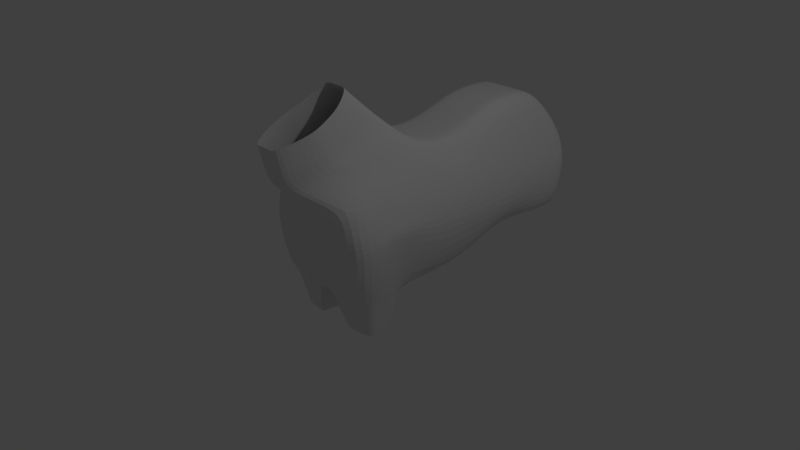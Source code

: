 # Source: Unicorn_2.blend  (saved by Blender 2.79.0; exported with 4.5.12 LTS)
import bpy
from mathutils import Matrix  # noqa: F401  (used for matrix-valued properties, if any)

bpy.ops.wm.read_factory_settings(use_empty=True)
scene = bpy.context.scene
scene.name = 'Scene'

# ---- collections
col_collection_1 = bpy.data.collections.new('Collection 1'); scene.collection.children.link(col_collection_1)

# ---- world
world_world = bpy.data.worlds.new('World'); scene.world = world_world
world_world.color = (0.05088, 0.05088, 0.05088)
world_world.use_sun_shadow = False
world_world.sun_shadow_jitter_overblur = 0.0
world_world.cycles.sampling_method = 'MANUAL'

# ---- cameras
cam_camera = bpy.data.cameras.new('Camera')
cam_camera.clip_end = 100.0
cam_camera.lens = 35.0
cam_camera.sensor_width = 32.0
cam_camera.sensor_height = 18.0
cam_camera.ortho_scale = 7.314
cam_camera.dof.focus_distance = 0.0
cam_camera.dof.aperture_fstop = 128.0

# ---- lights
light_lamp = bpy.data.lights.new('Lamp', 'POINT')
light_lamp.transmission_factor = 0.0
light_lamp.cutoff_distance = 30.0
light_lamp.energy = 100.0
light_lamp.shadow_buffer_clip_start = 1.001
light_lamp.shadow_soft_size = 0.1
light_lamp.shadow_maximum_resolution = 0.006
light_lamp.use_absolute_resolution = True

# ---- meshes
me_plane = bpy.data.meshes.new('Plane')
me_plane.from_pydata([(0.0, -1.0, 0.0), (0.7602, -0.8745, 0.0), (0.0, 2.875, 0.0), (0.7602, 2.875, 0.0), (0.1844, -1.4, 1.447), (0.4554, -0.6101, 1.297), (0.0, 2.875, 1.424), (0.4554, 2.875, 1.424), (0.8027, 3.048, 0.7119), (0.8027, -0.9377, 0.7119), (0.0, 3.048, 0.7119), (0.0, -1.063, 0.7119), (0.8364, -0.8745, 0.356), (0.0, -1.059, 0.356), (0.8364, 2.941, 0.356), (0.0, 2.941, 0.356), (0.679, 3.079, 1.068), (0.0, 3.079, 1.068), (0.679, -0.8745, 1.068), (0.0, -1.19, 1.068), (0.0, 1.805, 0.0559), (0.0, 0.9377, -0.2998), (0.0, -0.03117, -0.3049), (0.6453, -0.03117, -0.3049), (0.6453, 0.9377, -0.2998), (0.6303, 1.805, 0.0559), (0.0, 1.815, 1.708), (0.0, 0.9377, 1.424), (0.3305, -0.9684, 1.582), (0.4554, -0.03117, 1.424), (0.4554, 0.9377, 1.424), (0.4554, 1.815, 1.708), (0.8027, 1.906, 0.7119), (0.8027, 0.9377, 0.7119), (0.8027, -0.03117, 0.7119), (0.8364, 1.906, 0.356), (0.8364, 0.9377, 0.356), (0.8329, -0.03117, 0.628), (0.679, 1.906, 1.068), (0.679, 0.9377, 1.068), (0.679, -0.03117, 1.068), (0.7602, 2.34, 0.02795), (0.4554, 2.391, 1.724), (0.0, 2.34, 0.02795), (0.0, 2.391, 1.724), (0.8027, 2.477, 0.7119), (0.8364, 2.424, 0.356), (0.679, 2.493, 1.068), (0.7602, 2.608, 0.01398), (0.4554, 2.699, 1.65), (0.0, 2.608, 0.01398), (0.0, 2.699, 1.65), (0.8027, 2.763, 0.7119), (0.8364, 2.683, 0.356), (0.679, 2.786, 1.068), (0.0, 1.371, -0.122), (0.6753, 1.371, -0.122), (0.0, 1.422, 1.541), (0.4554, 1.422, 1.541), (0.8027, 1.422, 0.7119), (0.8364, 1.422, 0.356), (0.679, 1.422, 1.068), (0.0, 0.4532, -0.3024), (0.6453, 0.4532, -0.3024), (0.0, 0.4532, 1.526), (0.4554, 0.4532, 1.526), (0.8027, 0.4532, 0.7119), (0.8364, 0.4532, 0.356), (0.679, 0.4532, 1.068), (0.0, -1.4, 1.447), (0.2706, -0.4949, 1.761), (0.0, -0.01044, 1.937), (0.1802, -0.01044, 1.937), (0.1844, -1.274, 1.273), (0.0, -1.274, 1.273), (0.3755, -0.8419, 1.503), (0.3005, 0.2214, 1.731), (0.3355, -0.263, 1.629), (0.0, 0.2214, 1.731), (0.1844, -1.485, 1.858), (0.3305, -1.074, 1.993), (0.0, -1.485, 1.858), (0.2706, -0.6635, 2.172), (0.0, -0.4531, 2.348), (0.1802, -0.4531, 2.348), (0.1199, -0.8922, 0.0), (0.3801, 2.875, 0.0), (0.09012, -0.01044, 1.937), (0.2277, 2.875, 1.424), (0.3493, -0.9555, 0.7119), (0.4013, 3.048, 0.7119), (0.4182, 2.941, 0.356), (0.2898, -0.8922, 0.356), (0.3395, -0.9871, 1.068), (0.3395, 3.079, 1.068), (0.09219, -1.4, 1.447), (0.2277, 0.9377, 1.424), (0.2277, 1.815, 1.708), (0.3226, -0.03117, -0.3049), (0.3226, 0.9377, -0.2998), (0.3151, 1.805, 0.0559), (0.2277, 2.391, 1.724), (0.3801, 2.34, 0.02795), (0.2277, 2.699, 1.65), (0.3801, 2.608, 0.01398), (0.3376, 1.371, -0.122), (0.2277, 1.422, 1.541), (0.3226, 0.4532, -0.3024), (0.2277, 0.4532, 1.526), (0.1503, 0.2214, 1.731), (0.09219, -1.274, 1.273), (0.09012, -0.4531, 2.348), (0.09219, -1.485, 1.858), (0.0, -0.5156, -0.1525), (0.8027, -0.4844, 0.7119), (0.8329, -0.4528, 0.6035), (0.3005, -0.7316, 1.672), (0.679, -0.4528, 1.068), (0.8336, -0.4528, 0.2593), (0.4554, -0.3206, 1.361), (0.3555, -0.5525, 1.566), (0.3005, -0.8686, 2.083), (0.0, -0.7549, -0.1985), (0.7151, -0.6911, -0.2573), (0.6283, -0.5588, -0.734), (0.6453, -0.07823, -0.4848), (0.1199, -0.7089, -0.2573), (0.4579, -0.07823, -0.4848), (0.7027, -0.4528, -0.2137), (0.06845, 2.875, 0.0), (0.01623, -0.01044, 1.937), (0.04101, 2.875, 1.424), (0.04101, 0.9377, 1.424), (0.04101, 1.815, 1.708), (0.04101, 2.391, 1.724), (0.04101, 2.699, 1.65), (0.04101, 1.422, 1.541), (0.04101, 0.4532, 1.526), (0.01623, -0.4531, 2.348), (0.07228, 3.048, 0.7119), (0.07531, 2.941, 0.356), (0.06114, 3.079, 1.068), (0.0581, -0.03117, -0.3049), (0.0581, 0.9377, -0.2998), (0.05675, 1.805, 0.0559), (0.06845, 2.34, 0.02795), (0.06845, 2.608, 0.01398), (0.0608, 1.371, -0.122), (0.0581, 0.4532, -0.3024), (0.02706, 0.2214, 1.731), (0.2628, -0.07823, -0.4848), (0.6036, -0.1723, -0.8005), (0.2656, -0.5766, -0.734), (0.4579, -0.1723, -0.8005), (0.616, -0.4528, -0.7189), (0.2975, -0.1723, -0.8005), (0.1927, -0.6589, -0.4663), (0.4579, -0.1253, -0.6426), (0.6245, -0.1253, -0.6426), (0.6717, -0.6411, -0.4663), (0.2802, -0.1253, -0.6426), (0.6594, -0.4528, -0.4663)], [(113, 0)], [(104, 86, 3, 48), (103, 49, 7, 88), (54, 16, 7, 49), (141, 17, 6, 131), (73, 75, 28, 4), (92, 12, 9, 89), (140, 15, 10, 139), (53, 14, 8, 52), (48, 3, 14, 53), (129, 2, 15, 140), (85, 1, 12, 92), (89, 9, 18, 93), (139, 10, 17, 141), (52, 8, 16, 54), (114, 34, 40, 117), (66, 33, 39, 68), (59, 32, 38, 61), (118, 23, 37, 115), (63, 24, 36, 67), (56, 25, 35, 60), (115, 37, 34, 114), (67, 36, 33, 66), (60, 35, 32, 59), (117, 40, 29, 119), (68, 39, 30, 65), (61, 38, 31, 58), (77, 76, 72, 70), (108, 65, 30, 96), (106, 58, 31, 97), (118, 1, 123, 128), (107, 99, 24, 63), (105, 100, 25, 56), (32, 45, 47, 38), (25, 41, 46, 35), (35, 46, 45, 32), (38, 47, 42, 31), (97, 31, 42, 101), (100, 102, 41, 25), (45, 52, 54, 47), (41, 48, 53, 46), (46, 53, 52, 45), (47, 54, 49, 42), (101, 42, 49, 103), (102, 104, 48, 41), (99, 105, 56, 24), (96, 30, 58, 106), (39, 61, 58, 30), (36, 60, 59, 33), (24, 56, 60, 36), (33, 59, 61, 39), (98, 107, 63, 23), (110, 73, 4, 95), (40, 68, 65, 29), (37, 67, 66, 34), (23, 63, 67, 37), (34, 66, 68, 40), (149, 78, 71, 130), (120, 77, 70, 116), (119, 29, 77, 120), (137, 64, 78, 149), (93, 18, 73, 110), (29, 65, 76, 77), (18, 5, 75, 73), (95, 4, 79, 112), (130, 71, 83, 138), (4, 28, 80, 79), (116, 70, 82, 121), (70, 72, 84, 82), (72, 87, 111, 84), (69, 95, 112, 81), (19, 93, 110, 74), (65, 108, 109, 76), (76, 109, 87, 72), (74, 110, 95, 69), (142, 148, 107, 98), (132, 96, 106, 136), (143, 147, 105, 99), (145, 146, 104, 102), (134, 101, 103, 135), (144, 145, 102, 100), (133, 97, 101, 134), (147, 144, 100, 105), (148, 143, 99, 107), (142, 98, 127, 150), (136, 106, 97, 133), (137, 108, 96, 132), (8, 90, 94, 16), (11, 89, 93, 19), (0, 85, 92, 13), (3, 86, 91, 14), (14, 91, 90, 8), (13, 92, 89, 11), (16, 94, 88, 7), (135, 103, 88, 131), (146, 129, 86, 104), (85, 0, 122, 126), (28, 116, 121, 80), (5, 119, 120, 75), (75, 120, 116, 28), (23, 118, 128, 125), (18, 117, 119, 5), (12, 115, 114, 9), (1, 118, 115, 12), (9, 114, 117, 18), (98, 23, 125, 127), (1, 85, 126, 123), (50, 2, 129, 146), (51, 135, 131, 6), (64, 137, 132, 27), (57, 136, 133, 26), (22, 142, 126, 122, 113), (62, 21, 143, 148), (55, 20, 144, 147), (26, 133, 134, 44), (20, 43, 145, 144), (44, 134, 135, 51), (43, 50, 146, 145), (21, 55, 147, 143), (27, 132, 136, 57), (22, 62, 148, 142), (87, 130, 138, 111), (108, 137, 149, 109), (109, 149, 130, 87), (90, 139, 141, 94), (86, 129, 140, 91), (91, 140, 139, 90), (94, 141, 131, 88), (142, 126, 150), (157, 158, 151, 153), (159, 156, 152, 124), (160, 157, 153, 155), (161, 159, 124, 154), (158, 161, 154, 151), (160, 156, 152, 155), (150, 126, 156, 160), (125, 128, 161, 158), (128, 123, 159, 161), (150, 127, 157, 160), (123, 126, 156, 159), (127, 125, 158, 157)])
me_plane.use_remesh_preserve_volume = False
me_plane.use_remesh_preserve_attributes = False
me_plane.use_mirror_vertex_groups = False
me_plane.update()

# ---- objects
ob_plane = bpy.data.objects.new('Plane', me_plane)
ob_lamp = bpy.data.objects.new('Lamp', light_lamp)
ob_camera = bpy.data.objects.new('Camera', cam_camera)

# ---- transforms, parenting, visibility, modifiers, constraints
ob_plane.location = (0.0, 0.0, 0.0)
ob_plane.lineart.crease_threshold = 0.0
_m = ob_plane.modifiers.new('Mirror', 'MIRROR')
_m.use_clip = True
_m = ob_plane.modifiers.new('Subsurf', 'SUBSURF')
_m.uv_smooth = 'PRESERVE_CORNERS'
_m.quality = 2
_m.show_only_control_edges = False
ob_lamp.location = (4.076, 1.005, 5.904)
ob_lamp.rotation_euler = (0.6503, 0.05522, 1.866)
ob_lamp.lock_rotations_4d = False
ob_lamp.empty_display_type = 'ARROWS'
ob_lamp.color = (0.0, 0.0, 0.0, 0.0)
ob_lamp.lineart.crease_threshold = 0.0
ob_camera.location = (7.481, -6.508, 5.344)
ob_camera.rotation_euler = (1.109, 0.0, 0.8149)
ob_camera.lock_rotations_4d = False
ob_camera.empty_display_type = 'ARROWS'
ob_camera.color = (0.0, 0.0, 0.0, 0.0)
ob_camera.display_type = 'WIRE'
ob_camera.lineart.crease_threshold = 0.0

# ---- collection membership
col_collection_1.objects.link(ob_plane)
col_collection_1.objects.link(ob_lamp)
col_collection_1.objects.link(ob_camera)

# ---- scene / render settings (as saved in the file)
scene.camera = ob_camera
scene.frame_start = 1; scene.frame_end = 250; scene.frame_set(1)
scene.render.engine = 'BLENDER_EEVEE_NEXT'
scene.render.resolution_percentage = 50
scene.render.dither_intensity = 0.0
scene.cycles.use_denoising = False
scene.cycles.samples = 128
scene.cycles.sampling_pattern = 'TABULATED_SOBOL'
scene.cycles.use_adaptive_sampling = False
scene.cycles.use_light_tree = False
scene.cycles.blur_glossy = 0.0
scene.cycles.sample_clamp_indirect = 0.0
scene.view_settings.view_transform = 'Standard'
bpy.context.view_layer.update()
